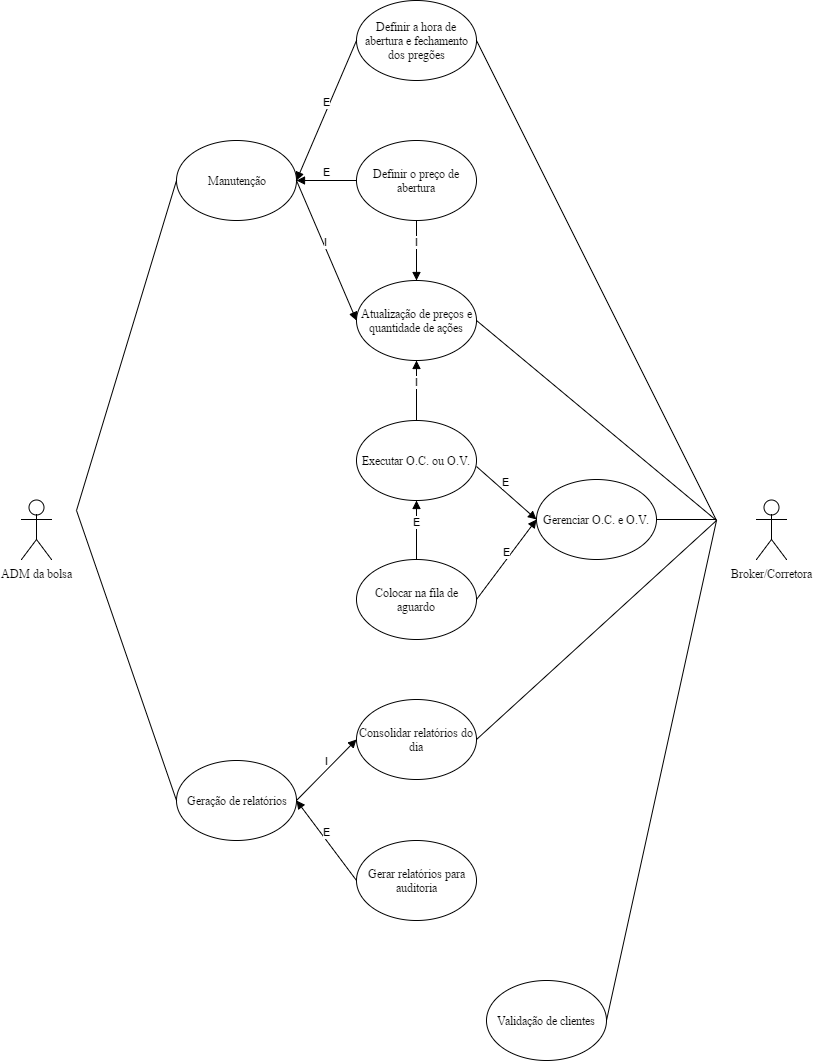

The diagram above was exported from draw.io. Its source (the exported page's mxGraphModel, read from the mxfile embedded in the PNG):
<mxGraphModel dx="866" dy="504" grid="1" gridSize="10" guides="1" tooltips="1" connect="1" arrows="1" fold="1" page="1" pageScale="1" pageWidth="826" pageHeight="1169" background="#ffffff" math="0" shadow="0">
  <root>
    <mxCell id="0" />
    <mxCell id="1" parent="0" />
    <mxCell id="2" value="&lt;font face=&quot;Times New Roman&quot;&gt;ADM da bolsa&lt;/font&gt;" style="shape=umlActor;verticalLabelPosition=bottom;labelBackgroundColor=#ffffff;verticalAlign=top;html=1;" parent="1" vertex="1">
      <mxGeometry x="25" y="499" width="30" height="60" as="geometry" />
    </mxCell>
    <mxCell id="3" value="&lt;font face=&quot;Times New Roman&quot;&gt;Broker/Corretora&lt;/font&gt;" style="shape=umlActor;verticalLabelPosition=bottom;labelBackgroundColor=#ffffff;verticalAlign=top;html=1;" parent="1" vertex="1">
      <mxGeometry x="760" y="499" width="30" height="60" as="geometry" />
    </mxCell>
    <mxCell id="4" value="&lt;font face=&quot;Times New Roman&quot;&gt;Definir a hora de abertura e fechamento dos pregões&lt;/font&gt;" style="ellipse;whiteSpace=wrap;html=1;" parent="1" vertex="1">
      <mxGeometry x="360" width="120" height="80" as="geometry" />
    </mxCell>
    <mxCell id="5" value="&lt;font face=&quot;Times New Roman&quot;&gt;Definir o preço de abertura&lt;/font&gt;" style="ellipse;whiteSpace=wrap;html=1;" parent="1" vertex="1">
      <mxGeometry x="360" y="140" width="120" height="80" as="geometry" />
    </mxCell>
    <mxCell id="6" value="&lt;font face=&quot;Times New Roman&quot;&gt;Atualização de preços e quantidade de ações&lt;/font&gt;" style="ellipse;whiteSpace=wrap;html=1;direction=west;" parent="1" vertex="1">
      <mxGeometry x="360" y="280" width="120" height="80" as="geometry" />
    </mxCell>
    <mxCell id="7" value="&lt;font face=&quot;Times New Roman&quot;&gt;Executar O.C. ou O.V.&lt;/font&gt;" style="ellipse;whiteSpace=wrap;html=1;" parent="1" vertex="1">
      <mxGeometry x="360" y="420" width="120" height="80" as="geometry" />
    </mxCell>
    <mxCell id="8" value="&lt;font face=&quot;Times New Roman&quot;&gt;Colocar na fila de aguardo&lt;/font&gt;" style="ellipse;whiteSpace=wrap;html=1;" parent="1" vertex="1">
      <mxGeometry x="360" y="559" width="120" height="80" as="geometry" />
    </mxCell>
    <mxCell id="9" value="&lt;font face=&quot;Times New Roman&quot;&gt;Consolidar relatórios do dia&lt;/font&gt;" style="ellipse;whiteSpace=wrap;html=1;" parent="1" vertex="1">
      <mxGeometry x="360" y="699" width="120" height="80" as="geometry" />
    </mxCell>
    <mxCell id="10" value="&lt;font face=&quot;Times New Roman&quot;&gt;Gerar relatórios para auditoria&lt;/font&gt;" style="ellipse;whiteSpace=wrap;html=1;" parent="1" vertex="1">
      <mxGeometry x="360" y="840" width="120" height="80" as="geometry" />
    </mxCell>
    <mxCell id="11" value="&lt;font face=&quot;Times New Roman&quot;&gt;Gerenciar O.C. e O.V.&lt;/font&gt;" style="ellipse;whiteSpace=wrap;html=1;" parent="1" vertex="1">
      <mxGeometry x="540" y="479" width="120" height="80" as="geometry" />
    </mxCell>
    <mxCell id="12" value="&lt;font face=&quot;Times New Roman&quot;&gt;Manutenção&lt;/font&gt;" style="ellipse;whiteSpace=wrap;html=1;" parent="1" vertex="1">
      <mxGeometry x="180" y="140" width="120" height="80" as="geometry" />
    </mxCell>
    <mxCell id="13" value="&lt;font face=&quot;Times New Roman&quot;&gt;Geração de relatórios&lt;/font&gt;" style="ellipse;whiteSpace=wrap;html=1;" parent="1" vertex="1">
      <mxGeometry x="180" y="760" width="120" height="80" as="geometry" />
    </mxCell>
    <mxCell id="14" value="&lt;font face=&quot;Times New Roman&quot; style=&quot;font-size: 12px&quot;&gt;Validação de clientes&lt;/font&gt;" style="ellipse;whiteSpace=wrap;html=1;" parent="1" vertex="1">
      <mxGeometry x="490" y="980" width="120" height="80" as="geometry" />
    </mxCell>
    <mxCell id="17" value="" style="endArrow=none;html=1;entryX=0;entryY=0.5;" parent="1" target="13" edge="1">
      <mxGeometry width="50" height="50" relative="1" as="geometry">
        <mxPoint x="80" y="510" as="sourcePoint" />
        <mxPoint x="60" y="1080" as="targetPoint" />
      </mxGeometry>
    </mxCell>
    <mxCell id="18" value="" style="endArrow=none;html=1;exitX=1;exitY=0.5;" parent="1" source="14" edge="1">
      <mxGeometry width="50" height="50" relative="1" as="geometry">
        <mxPoint x="10" y="1130" as="sourcePoint" />
        <mxPoint x="720" y="520" as="targetPoint" />
      </mxGeometry>
    </mxCell>
    <mxCell id="20" value="" style="endArrow=none;html=1;exitX=0;exitY=0.5;" parent="1" source="12" edge="1">
      <mxGeometry width="50" height="50" relative="1" as="geometry">
        <mxPoint x="180" y="490" as="sourcePoint" />
        <mxPoint x="80" y="510" as="targetPoint" />
      </mxGeometry>
    </mxCell>
    <mxCell id="21" value="" style="endArrow=none;html=1;entryX=1;entryY=0.5;" parent="1" target="9" edge="1">
      <mxGeometry width="50" height="50" relative="1" as="geometry">
        <mxPoint x="720" y="520" as="sourcePoint" />
        <mxPoint x="60" y="1080" as="targetPoint" />
      </mxGeometry>
    </mxCell>
    <mxCell id="22" value="" style="endArrow=none;html=1;entryX=1;entryY=0.5;" parent="1" target="11" edge="1">
      <mxGeometry width="50" height="50" relative="1" as="geometry">
        <mxPoint x="720" y="519" as="sourcePoint" />
        <mxPoint x="60" y="1080" as="targetPoint" />
      </mxGeometry>
    </mxCell>
    <mxCell id="23" value="" style="endArrow=none;html=1;exitX=0;exitY=0.5;" parent="1" source="6" edge="1">
      <mxGeometry width="50" height="50" relative="1" as="geometry">
        <mxPoint x="520" y="460" as="sourcePoint" />
        <mxPoint x="720" y="520" as="targetPoint" />
      </mxGeometry>
    </mxCell>
    <mxCell id="25" value="" style="endArrow=none;html=1;entryX=1;entryY=0.5;" parent="1" target="4" edge="1">
      <mxGeometry width="50" height="50" relative="1" as="geometry">
        <mxPoint x="720" y="520" as="sourcePoint" />
        <mxPoint x="60" y="1080" as="targetPoint" />
      </mxGeometry>
    </mxCell>
    <mxCell id="26" value="I" style="html=1;verticalAlign=bottom;endArrow=block;exitX=1;exitY=0.5;entryX=1;entryY=0.5;" parent="1" source="12" target="6" edge="1">
      <mxGeometry x="-0.0027" width="80" relative="1" as="geometry">
        <mxPoint x="270" y="460" as="sourcePoint" />
        <mxPoint x="260" y="660" as="targetPoint" />
        <mxPoint as="offset" />
      </mxGeometry>
    </mxCell>
    <mxCell id="27" value="I" style="html=1;verticalAlign=bottom;endArrow=block;exitX=1;exitY=0.5;entryX=0;entryY=0.5;" parent="1" source="13" target="9" edge="1">
      <mxGeometry x="-0.0024" width="80" relative="1" as="geometry">
        <mxPoint x="260" y="570" as="sourcePoint" />
        <mxPoint x="330" y="560" as="targetPoint" />
        <mxPoint as="offset" />
      </mxGeometry>
    </mxCell>
    <mxCell id="28" value="I" style="html=1;verticalAlign=bottom;endArrow=block;exitX=0.5;exitY=1;entryX=0.5;entryY=1;" parent="1" source="5" target="6" edge="1">
      <mxGeometry x="-0.0095" width="80" relative="1" as="geometry">
        <mxPoint x="319.8571428571429" y="200.28571428571428" as="sourcePoint" />
        <mxPoint x="379.8571428571429" y="340.28571428571433" as="targetPoint" />
        <mxPoint as="offset" />
      </mxGeometry>
    </mxCell>
    <mxCell id="29" value="I" style="html=1;verticalAlign=bottom;endArrow=block;exitX=0.5;exitY=0;entryX=0.5;entryY=0;" parent="1" source="7" target="6" edge="1">
      <mxGeometry x="0.0095" width="80" relative="1" as="geometry">
        <mxPoint x="329.8571428571429" y="210.28571428571428" as="sourcePoint" />
        <mxPoint x="389.8571428571429" y="350.28571428571433" as="targetPoint" />
        <mxPoint as="offset" />
      </mxGeometry>
    </mxCell>
    <mxCell id="30" value="E" style="html=1;verticalAlign=bottom;endArrow=block;exitX=0;exitY=0.5;entryX=1;entryY=0.5;" parent="1" source="5" target="12" edge="1">
      <mxGeometry x="-0.0048" width="80" relative="1" as="geometry">
        <mxPoint x="430" y="430" as="sourcePoint" />
        <mxPoint x="430" y="370" as="targetPoint" />
        <mxPoint as="offset" />
      </mxGeometry>
    </mxCell>
    <mxCell id="31" value="E" style="html=1;verticalAlign=bottom;endArrow=block;exitX=0;exitY=0.5;entryX=1;entryY=0.5;" parent="1" source="4" target="12" edge="1">
      <mxGeometry x="-0.0042" width="80" relative="1" as="geometry">
        <mxPoint x="369.9047619047619" y="190.09523809523807" as="sourcePoint" />
        <mxPoint x="309.9047619047619" y="190.09523809523807" as="targetPoint" />
        <mxPoint as="offset" />
      </mxGeometry>
    </mxCell>
    <mxCell id="32" value="E" style="html=1;verticalAlign=bottom;endArrow=block;exitX=0.5;exitY=0;" parent="1" source="8" target="7" edge="1">
      <mxGeometry x="-0.0145" width="80" relative="1" as="geometry">
        <mxPoint x="379.9047619047619" y="200.09523809523807" as="sourcePoint" />
        <mxPoint x="330" y="410" as="targetPoint" />
        <mxPoint as="offset" />
      </mxGeometry>
    </mxCell>
    <mxCell id="33" value="E" style="html=1;verticalAlign=bottom;endArrow=block;exitX=0;exitY=0.5;" parent="1" source="10" edge="1">
      <mxGeometry x="0.0014" width="80" relative="1" as="geometry">
        <mxPoint x="330" y="870" as="sourcePoint" />
        <mxPoint x="300" y="800" as="targetPoint" />
        <mxPoint as="offset" />
      </mxGeometry>
    </mxCell>
    <mxCell id="34" value="E" style="html=1;verticalAlign=bottom;endArrow=block;exitX=1.004;exitY=0.579;exitPerimeter=0;entryX=0;entryY=0.5;" parent="1" source="7" target="11" edge="1">
      <mxGeometry x="-0.0504" y="2" width="80" relative="1" as="geometry">
        <mxPoint x="490" y="410" as="sourcePoint" />
        <mxPoint x="570" y="320" as="targetPoint" />
        <mxPoint as="offset" />
      </mxGeometry>
    </mxCell>
    <mxCell id="35" value="E" style="html=1;verticalAlign=bottom;endArrow=block;entryX=0;entryY=0.5;exitX=1;exitY=0.5;" parent="1" source="8" target="11" edge="1">
      <mxGeometry x="-0.012" y="-1" width="80" relative="1" as="geometry">
        <mxPoint x="490.5" y="476.33333333333337" as="sourcePoint" />
        <mxPoint x="549.6666666666667" y="528.8333333333334" as="targetPoint" />
        <mxPoint as="offset" />
      </mxGeometry>
    </mxCell>
  </root>
</mxGraphModel>